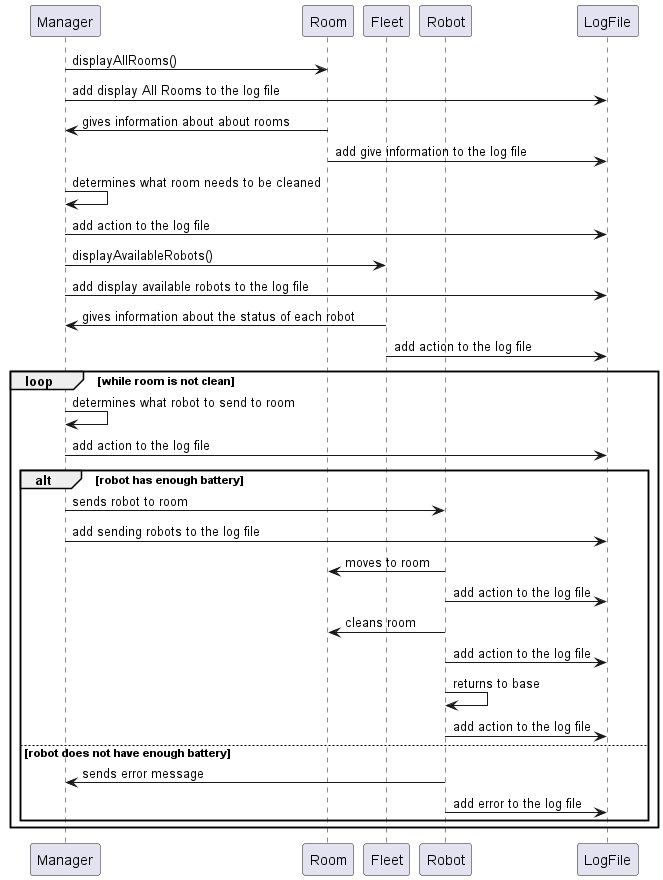

The diagram above was rendered by PlantUML. Its source (embedded in the PNG):
@startuml

participant Manager
participant Room
participant Fleet
participant Robot
participant LogFile

Manager -> Room : displayAllRooms()
Manager -> LogFile : add display All Rooms to the log file

Room -> Manager : gives information about about rooms
Room -> LogFile : add give information to the log file
Manager -> Manager : determines what room needs to be cleaned
Manager -> LogFile : add action to the log file
Manager -> Fleet : displayAvailableRobots()
Manager -> LogFile : add display available robots to the log file
Fleet -> Manager : gives information about the status of each robot
Fleet -> LogFile : add action to the log file
loop while room is not clean
Manager -> Manager : determines what robot to send to room
Manager -> LogFile : add action to the log file
alt robot has enough battery
Manager -> Robot : sends robot to room
Manager -> LogFile : add sending robots to the log file
Robot -> Room: moves to room
Robot -> LogFile : add action to the log file
Robot -> Room: cleans room
Robot -> LogFile : add action to the log file
Robot -> Robot: returns to base
Robot -> LogFile : add action to the log file
else robot does not have enough battery
Robot -> Manager : sends error message
Robot -> LogFile : add error to the log file

end
end



@enduml